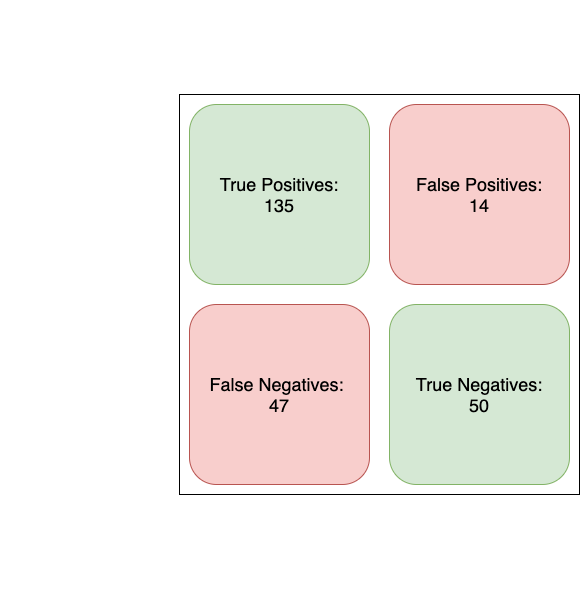

The diagram above was exported from draw.io. Its source (the exported page's mxGraphModel, read from the mxfile embedded in the PNG):
<mxGraphModel dx="946" dy="519" grid="1" gridSize="10" guides="1" tooltips="1" connect="1" arrows="1" fold="1" page="1" pageScale="1" pageWidth="850" pageHeight="1100" math="0" shadow="0">
  <root>
    <mxCell id="0" />
    <mxCell id="1" parent="0" />
    <mxCell id="cHtipmMY5k_6Agfayk8k-1" value="" style="whiteSpace=wrap;html=1;aspect=fixed;fillColor=none;" parent="1" vertex="1">
      <mxGeometry x="280" y="120" width="400" height="400" as="geometry" />
    </mxCell>
    <mxCell id="cHtipmMY5k_6Agfayk8k-2" value="&lt;font style=&quot;font-size: 24px&quot; color=&quot;#ffffff&quot;&gt;Tensorflow&lt;br&gt;Predictions&lt;br&gt;&lt;/font&gt;" style="text;html=1;strokeColor=none;fillColor=none;align=center;verticalAlign=middle;whiteSpace=wrap;rounded=0;" parent="1" vertex="1">
      <mxGeometry x="140" y="310" width="40" height="20" as="geometry" />
    </mxCell>
    <mxCell id="cHtipmMY5k_6Agfayk8k-3" value="&lt;font style=&quot;font-size: 24px&quot; color=&quot;#ffffff&quot;&gt;Actual Result&lt;/font&gt;" style="text;html=1;strokeColor=none;fillColor=none;align=center;verticalAlign=middle;whiteSpace=wrap;rounded=0;" parent="1" vertex="1">
      <mxGeometry x="385" y="30" width="190" height="20" as="geometry" />
    </mxCell>
    <mxCell id="cHtipmMY5k_6Agfayk8k-4" value="&lt;font style=&quot;font-size: 18px&quot; color=&quot;#ffffff&quot;&gt;is NBA Player&lt;/font&gt;" style="text;html=1;strokeColor=none;fillColor=none;align=center;verticalAlign=middle;whiteSpace=wrap;rounded=0;" parent="1" vertex="1">
      <mxGeometry x="300" y="80" width="160" height="20" as="geometry" />
    </mxCell>
    <mxCell id="cHtipmMY5k_6Agfayk8k-8" value="&lt;font style=&quot;font-size: 18px&quot; color=&quot;#ffffff&quot;&gt;not NBA Player&lt;/font&gt;" style="text;html=1;strokeColor=none;fillColor=none;align=center;verticalAlign=middle;whiteSpace=wrap;rounded=0;" parent="1" vertex="1">
      <mxGeometry x="500" y="80" width="160" height="20" as="geometry" />
    </mxCell>
    <mxCell id="cHtipmMY5k_6Agfayk8k-9" value="&lt;font style=&quot;font-size: 18px&quot; color=&quot;#ffffff&quot;&gt;is NBA Player&lt;/font&gt;" style="text;html=1;strokeColor=none;fillColor=none;align=center;verticalAlign=middle;whiteSpace=wrap;rounded=0;" parent="1" vertex="1">
      <mxGeometry x="170" y="210" width="110" height="20" as="geometry" />
    </mxCell>
    <mxCell id="cHtipmMY5k_6Agfayk8k-10" value="&lt;font style=&quot;font-size: 18px&quot; color=&quot;#ffffff&quot;&gt;not NBA Player&lt;/font&gt;" style="text;html=1;strokeColor=none;fillColor=none;align=center;verticalAlign=middle;whiteSpace=wrap;rounded=0;" parent="1" vertex="1">
      <mxGeometry x="170" y="410" width="110" height="20" as="geometry" />
    </mxCell>
    <mxCell id="cHtipmMY5k_6Agfayk8k-11" value="&lt;font style=&quot;font-size: 18px&quot;&gt;True Positives:&lt;br&gt;135&lt;/font&gt;" style="rounded=1;whiteSpace=wrap;html=1;fillColor=#d5e8d4;strokeColor=#82b366;" parent="1" vertex="1">
      <mxGeometry x="290" y="130" width="180" height="180" as="geometry" />
    </mxCell>
    <mxCell id="cHtipmMY5k_6Agfayk8k-12" value="&lt;font style=&quot;font-size: 18px&quot;&gt;False Negatives: &lt;br&gt;47&lt;br&gt;&lt;/font&gt;" style="rounded=1;whiteSpace=wrap;html=1;fillColor=#f8cecc;strokeColor=#b85450;" parent="1" vertex="1">
      <mxGeometry x="290" y="330" width="180" height="180" as="geometry" />
    </mxCell>
    <mxCell id="cHtipmMY5k_6Agfayk8k-13" value="&lt;font style=&quot;font-size: 18px&quot;&gt;False Positives:&lt;br&gt;14&lt;br&gt;&lt;/font&gt;" style="rounded=1;whiteSpace=wrap;html=1;fillColor=#f8cecc;strokeColor=#b85450;" parent="1" vertex="1">
      <mxGeometry x="490" y="130" width="180" height="180" as="geometry" />
    </mxCell>
    <mxCell id="cHtipmMY5k_6Agfayk8k-14" value="&lt;font style=&quot;font-size: 18px&quot;&gt;True Negatives:&lt;br&gt;50&lt;br&gt;&lt;/font&gt;" style="rounded=1;whiteSpace=wrap;html=1;fillColor=#d5e8d4;strokeColor=#82b366;" parent="1" vertex="1">
      <mxGeometry x="490" y="330" width="180" height="180" as="geometry" />
    </mxCell>
    <mxCell id="cHtipmMY5k_6Agfayk8k-15" value="&lt;font style=&quot;font-size: 18px&quot;&gt;&lt;font color=&quot;#ffffff&quot;&gt;Recall:&lt;/font&gt;&lt;br&gt;&lt;/font&gt;" style="text;html=1;strokeColor=none;fillColor=none;align=center;verticalAlign=middle;whiteSpace=wrap;rounded=0;" parent="1" vertex="1">
      <mxGeometry x="220" y="600" width="60" height="20" as="geometry" />
    </mxCell>
    <mxCell id="cHtipmMY5k_6Agfayk8k-16" value="&lt;font style=&quot;font-size: 18px&quot;&gt;&lt;font color=&quot;#ffffff&quot;&gt;Precision:&lt;/font&gt;&lt;br&gt;&lt;/font&gt;" style="text;html=1;strokeColor=none;fillColor=none;align=center;verticalAlign=middle;whiteSpace=wrap;rounded=0;" parent="1" vertex="1">
      <mxGeometry x="195" y="570" width="90" height="20" as="geometry" />
    </mxCell>
    <mxCell id="cHtipmMY5k_6Agfayk8k-17" value="&lt;font style=&quot;font-size: 18px&quot; color=&quot;#ffffff&quot;&gt;Accuracy:&amp;nbsp;&lt;/font&gt;" style="text;html=1;strokeColor=none;fillColor=none;align=center;verticalAlign=middle;whiteSpace=wrap;rounded=0;" parent="1" vertex="1">
      <mxGeometry x="200" y="540" width="80" height="20" as="geometry" />
    </mxCell>
    <mxCell id="cHtipmMY5k_6Agfayk8k-19" value="&lt;font style=&quot;font-size: 18px&quot; color=&quot;#ffffff&quot;&gt;(TP + TN) / Total = &lt;b&gt;75.2%&lt;/b&gt;&lt;/font&gt;" style="text;html=1;strokeColor=none;fillColor=none;align=center;verticalAlign=middle;whiteSpace=wrap;rounded=0;" parent="1" vertex="1">
      <mxGeometry x="291" y="540" width="380" height="20" as="geometry" />
    </mxCell>
    <mxCell id="cHtipmMY5k_6Agfayk8k-20" value="&lt;font style=&quot;font-size: 18px&quot; color=&quot;#ffffff&quot;&gt;TP / (TP + FP) = &lt;b&gt;78.1%&lt;/b&gt;&lt;/font&gt;" style="text;html=1;strokeColor=none;fillColor=none;align=center;verticalAlign=middle;whiteSpace=wrap;rounded=0;" parent="1" vertex="1">
      <mxGeometry x="293" y="570" width="380" height="20" as="geometry" />
    </mxCell>
    <mxCell id="cHtipmMY5k_6Agfayk8k-21" value="&lt;span style=&quot;font-size: 18px&quot;&gt;&lt;font color=&quot;#ffffff&quot;&gt;TP / (TP = FN) = &lt;b&gt;51.5%&lt;/b&gt;&lt;/font&gt;&lt;/span&gt;" style="text;html=1;strokeColor=none;fillColor=none;align=center;verticalAlign=middle;whiteSpace=wrap;rounded=0;" parent="1" vertex="1">
      <mxGeometry x="290" y="600" width="380" height="20" as="geometry" />
    </mxCell>
  </root>
</mxGraphModel>